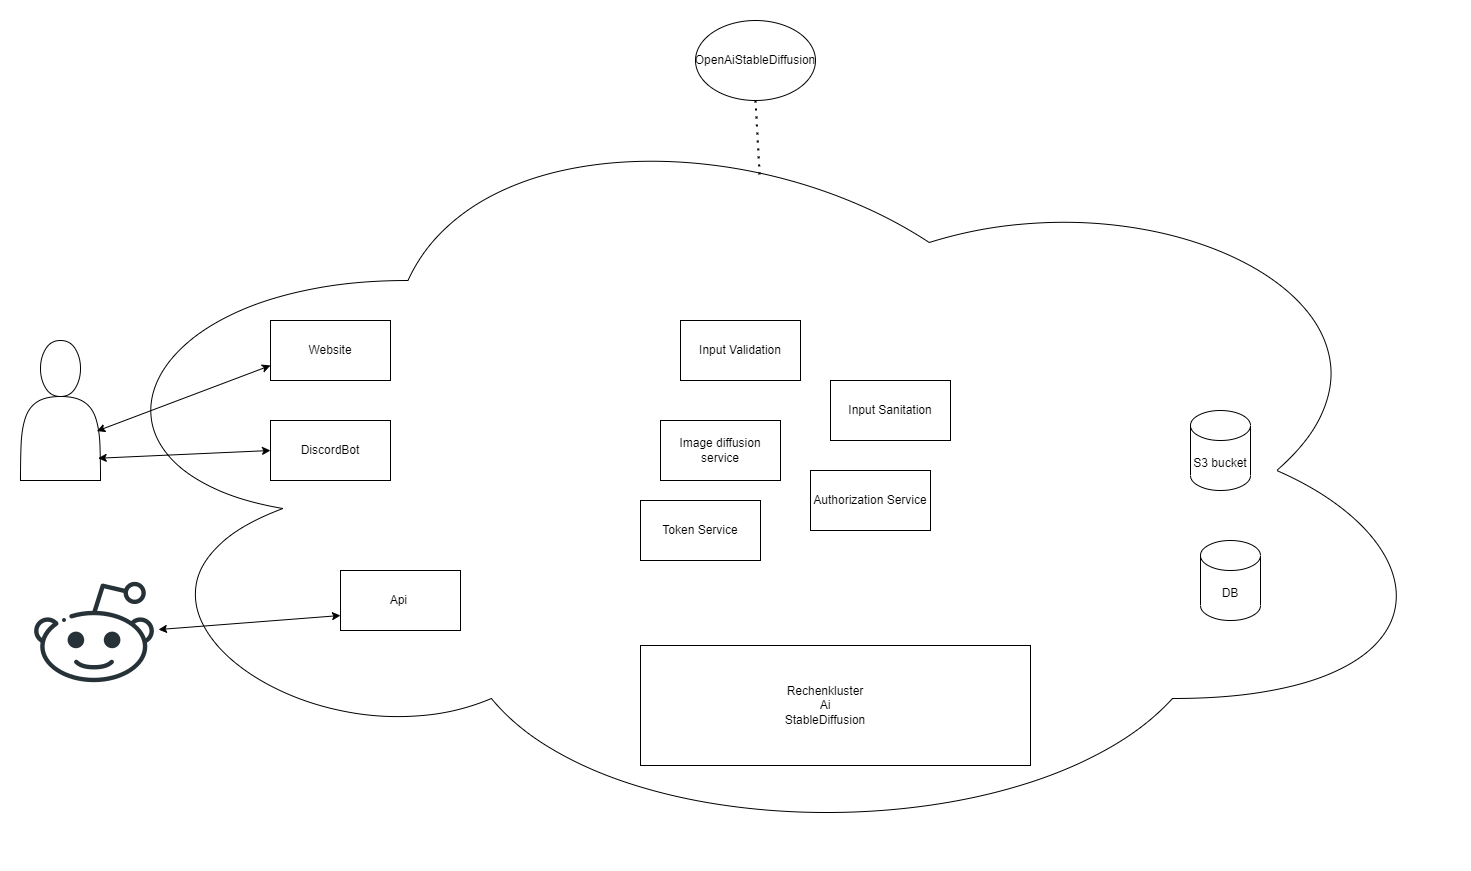

The diagram above was exported from draw.io. Its source (the exported page's mxGraphModel, read from the mxfile embedded in the PNG):
<mxGraphModel dx="2557" dy="2227" grid="1" gridSize="10" guides="1" tooltips="1" connect="1" arrows="1" fold="1" page="1" pageScale="1" pageWidth="827" pageHeight="1169" math="0" shadow="0">
  <root>
    <mxCell id="0" />
    <mxCell id="1" parent="0" />
    <mxCell id="jQemTqp7grLnhRWUzKIH-1" value="" style="ellipse;shape=cloud;whiteSpace=wrap;html=1;" parent="1" vertex="1">
      <mxGeometry x="-30" y="-80" width="1390" height="760" as="geometry" />
    </mxCell>
    <mxCell id="jQemTqp7grLnhRWUzKIH-2" value="" style="rounded=0;whiteSpace=wrap;html=1;" parent="1" vertex="1">
      <mxGeometry x="550" y="475" width="390" height="120" as="geometry" />
    </mxCell>
    <mxCell id="jQemTqp7grLnhRWUzKIH-3" value="Rechenkluster Ai StableDiffusion" style="text;html=1;strokeColor=none;fillColor=none;align=center;verticalAlign=middle;whiteSpace=wrap;rounded=0;" parent="1" vertex="1">
      <mxGeometry x="690" y="510" width="90" height="50" as="geometry" />
    </mxCell>
    <mxCell id="jQemTqp7grLnhRWUzKIH-4" value="S3 bucket" style="shape=cylinder3;whiteSpace=wrap;html=1;boundedLbl=1;backgroundOutline=1;size=15;" parent="1" vertex="1">
      <mxGeometry x="1100" y="240" width="60" height="80" as="geometry" />
    </mxCell>
    <mxCell id="jQemTqp7grLnhRWUzKIH-5" value="DB" style="shape=cylinder3;whiteSpace=wrap;html=1;boundedLbl=1;backgroundOutline=1;size=15;" parent="1" vertex="1">
      <mxGeometry x="1110" y="370" width="60" height="80" as="geometry" />
    </mxCell>
    <mxCell id="jQemTqp7grLnhRWUzKIH-6" value="Image diffusion service" style="rounded=0;whiteSpace=wrap;html=1;" parent="1" vertex="1">
      <mxGeometry x="570" y="250" width="120" height="60" as="geometry" />
    </mxCell>
    <mxCell id="jQemTqp7grLnhRWUzKIH-8" value="Input Sanitation" style="rounded=0;whiteSpace=wrap;html=1;" parent="1" vertex="1">
      <mxGeometry x="740" y="210" width="120" height="60" as="geometry" />
    </mxCell>
    <mxCell id="jQemTqp7grLnhRWUzKIH-11" value="DiscordBot" style="rounded=0;whiteSpace=wrap;html=1;" parent="1" vertex="1">
      <mxGeometry x="180" y="250" width="120" height="60" as="geometry" />
    </mxCell>
    <mxCell id="jQemTqp7grLnhRWUzKIH-12" value="Website" style="rounded=0;whiteSpace=wrap;html=1;" parent="1" vertex="1">
      <mxGeometry x="180" y="150" width="120" height="60" as="geometry" />
    </mxCell>
    <mxCell id="jQemTqp7grLnhRWUzKIH-13" value="Api&amp;nbsp;" style="rounded=0;whiteSpace=wrap;html=1;" parent="1" vertex="1">
      <mxGeometry x="250" y="400" width="120" height="60" as="geometry" />
    </mxCell>
    <mxCell id="jQemTqp7grLnhRWUzKIH-15" value="" style="shape=actor;whiteSpace=wrap;html=1;" parent="1" vertex="1">
      <mxGeometry x="-70" y="170" width="80" height="140" as="geometry" />
    </mxCell>
    <mxCell id="jQemTqp7grLnhRWUzKIH-16" value="" style="endArrow=classic;startArrow=classic;html=1;rounded=0;exitX=0.954;exitY=0.647;exitDx=0;exitDy=0;exitPerimeter=0;entryX=0;entryY=0.75;entryDx=0;entryDy=0;" parent="1" source="jQemTqp7grLnhRWUzKIH-15" target="jQemTqp7grLnhRWUzKIH-12" edge="1">
      <mxGeometry width="50" height="50" relative="1" as="geometry">
        <mxPoint x="-20" y="330" as="sourcePoint" />
        <mxPoint x="30" y="280" as="targetPoint" />
      </mxGeometry>
    </mxCell>
    <mxCell id="jQemTqp7grLnhRWUzKIH-17" value="" style="endArrow=classic;startArrow=classic;html=1;rounded=0;entryX=0;entryY=0.5;entryDx=0;entryDy=0;exitX=0.971;exitY=0.841;exitDx=0;exitDy=0;exitPerimeter=0;" parent="1" source="jQemTqp7grLnhRWUzKIH-15" target="jQemTqp7grLnhRWUzKIH-11" edge="1">
      <mxGeometry width="50" height="50" relative="1" as="geometry">
        <mxPoint x="-40" y="370" as="sourcePoint" />
        <mxPoint x="10" y="320" as="targetPoint" />
      </mxGeometry>
    </mxCell>
    <mxCell id="jQemTqp7grLnhRWUzKIH-18" value="" style="shape=image;html=1;verticalAlign=top;verticalLabelPosition=bottom;labelBackgroundColor=#ffffff;imageAspect=0;aspect=fixed;image=https://cdn4.iconfinder.com/data/icons/social-media-and-logos-12/32/Logo_reddit_robot-128.png" parent="1" vertex="1">
      <mxGeometry x="-60" y="400" width="128" height="128" as="geometry" />
    </mxCell>
    <mxCell id="jQemTqp7grLnhRWUzKIH-19" value="" style="endArrow=classic;startArrow=classic;html=1;rounded=0;entryX=0;entryY=0.75;entryDx=0;entryDy=0;" parent="1" source="jQemTqp7grLnhRWUzKIH-18" target="jQemTqp7grLnhRWUzKIH-13" edge="1">
      <mxGeometry width="50" height="50" relative="1" as="geometry">
        <mxPoint x="40" y="550" as="sourcePoint" />
        <mxPoint x="90" y="500" as="targetPoint" />
      </mxGeometry>
    </mxCell>
    <mxCell id="jQemTqp7grLnhRWUzKIH-23" value="OpenAiStableDiffusion" style="ellipse;whiteSpace=wrap;html=1;" parent="1" vertex="1">
      <mxGeometry x="605" y="-150" width="120" height="80" as="geometry" />
    </mxCell>
    <mxCell id="jQemTqp7grLnhRWUzKIH-24" value="" style="endArrow=none;dashed=1;html=1;dashPattern=1 3;strokeWidth=2;rounded=0;exitX=0.5;exitY=1;exitDx=0;exitDy=0;entryX=0.503;entryY=0.112;entryDx=0;entryDy=0;entryPerimeter=0;" parent="1" source="jQemTqp7grLnhRWUzKIH-23" target="jQemTqp7grLnhRWUzKIH-1" edge="1">
      <mxGeometry width="50" height="50" relative="1" as="geometry">
        <mxPoint x="690" as="sourcePoint" />
        <mxPoint x="740" y="-50" as="targetPoint" />
      </mxGeometry>
    </mxCell>
    <mxCell id="jQemTqp7grLnhRWUzKIH-29" value="Input Validation" style="rounded=0;whiteSpace=wrap;html=1;" parent="1" vertex="1">
      <mxGeometry x="590" y="150" width="120" height="60" as="geometry" />
    </mxCell>
    <mxCell id="vzedDBbz82I63tXXf1fF-1" value="Authorization Service" style="rounded=0;whiteSpace=wrap;html=1;" vertex="1" parent="1">
      <mxGeometry x="720" y="300" width="120" height="60" as="geometry" />
    </mxCell>
    <mxCell id="vzedDBbz82I63tXXf1fF-2" value="Token Service" style="rounded=0;whiteSpace=wrap;html=1;" vertex="1" parent="1">
      <mxGeometry x="550" y="330" width="120" height="60" as="geometry" />
    </mxCell>
  </root>
</mxGraphModel>